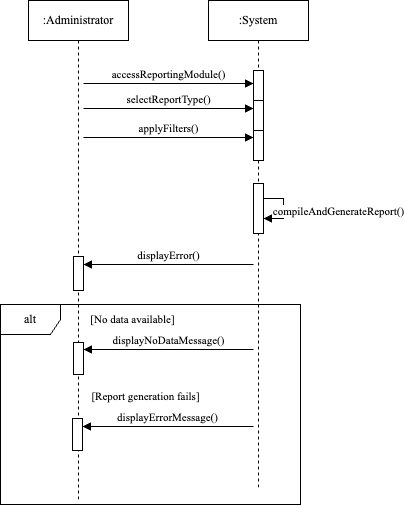

The diagram above was exported from draw.io. Its source (the exported page's mxGraphModel, read from the mxfile embedded in the PNG):
<mxGraphModel dx="946" dy="644" grid="1" gridSize="10" guides="1" tooltips="1" connect="1" arrows="1" fold="1" page="1" pageScale="1" pageWidth="850" pageHeight="1100" math="0" shadow="0">
  <root>
    <mxCell id="0" />
    <mxCell id="1" parent="0" />
    <mxCell id="aM9ryv3xv72pqoxQDRHE-1" value="&lt;font face=&quot;Times New Roman&quot;&gt;:Administrator&lt;/font&gt;" style="shape=umlLifeline;perimeter=lifelinePerimeter;whiteSpace=wrap;html=1;container=0;dropTarget=0;collapsible=0;recursiveResize=0;outlineConnect=0;portConstraint=eastwest;newEdgeStyle={&quot;edgeStyle&quot;:&quot;elbowEdgeStyle&quot;,&quot;elbow&quot;:&quot;vertical&quot;,&quot;curved&quot;:0,&quot;rounded&quot;:0};" parent="1" vertex="1">
      <mxGeometry x="40" y="40" width="100" height="500" as="geometry" />
    </mxCell>
    <mxCell id="JTfsQwN5vOJEbEijo57p-1" value="&lt;font face=&quot;Times New Roman&quot;&gt;accessReportingModule()&lt;/font&gt;" style="html=1;verticalAlign=bottom;endArrow=block;curved=0;rounded=0;" parent="aM9ryv3xv72pqoxQDRHE-1" edge="1">
      <mxGeometry width="80" relative="1" as="geometry">
        <mxPoint x="55" y="83" as="sourcePoint" />
        <mxPoint x="225" y="83" as="targetPoint" />
        <Array as="points">
          <mxPoint x="80" y="83" />
          <mxPoint x="90" y="83" />
          <mxPoint x="160" y="83" />
        </Array>
        <mxPoint as="offset" />
      </mxGeometry>
    </mxCell>
    <mxCell id="JTfsQwN5vOJEbEijo57p-7" value="" style="html=1;points=[[0,0,0,0,5],[0,1,0,0,-5],[1,0,0,0,5],[1,1,0,0,-5]];perimeter=orthogonalPerimeter;outlineConnect=0;targetShapes=umlLifeline;portConstraint=eastwest;newEdgeStyle={&quot;curved&quot;:0,&quot;rounded&quot;:0};" parent="aM9ryv3xv72pqoxQDRHE-1" vertex="1">
      <mxGeometry x="45" y="256" width="10" height="34" as="geometry" />
    </mxCell>
    <mxCell id="JTfsQwN5vOJEbEijo57p-12" value="" style="html=1;points=[[0,0,0,0,5],[0,1,0,0,-5],[1,0,0,0,5],[1,1,0,0,-5]];perimeter=orthogonalPerimeter;outlineConnect=0;targetShapes=umlLifeline;portConstraint=eastwest;newEdgeStyle={&quot;curved&quot;:0,&quot;rounded&quot;:0};" parent="aM9ryv3xv72pqoxQDRHE-1" vertex="1">
      <mxGeometry x="45" y="342" width="10" height="32" as="geometry" />
    </mxCell>
    <mxCell id="aM9ryv3xv72pqoxQDRHE-5" value="&lt;font face=&quot;Times New Roman&quot;&gt;:System&lt;/font&gt;" style="shape=umlLifeline;perimeter=lifelinePerimeter;whiteSpace=wrap;html=1;container=0;dropTarget=0;collapsible=0;recursiveResize=0;outlineConnect=0;portConstraint=eastwest;newEdgeStyle={&quot;edgeStyle&quot;:&quot;elbowEdgeStyle&quot;,&quot;elbow&quot;:&quot;vertical&quot;,&quot;curved&quot;:0,&quot;rounded&quot;:0};" parent="1" vertex="1">
      <mxGeometry x="220" y="40" width="100" height="490" as="geometry" />
    </mxCell>
    <mxCell id="aM9ryv3xv72pqoxQDRHE-6" value="" style="html=1;points=[];perimeter=orthogonalPerimeter;outlineConnect=0;targetShapes=umlLifeline;portConstraint=eastwest;newEdgeStyle={&quot;edgeStyle&quot;:&quot;elbowEdgeStyle&quot;,&quot;elbow&quot;:&quot;vertical&quot;,&quot;curved&quot;:0,&quot;rounded&quot;:0};" parent="aM9ryv3xv72pqoxQDRHE-5" vertex="1">
      <mxGeometry x="45" y="70" width="10" height="30" as="geometry" />
    </mxCell>
    <mxCell id="JTfsQwN5vOJEbEijo57p-4" value="" style="html=1;points=[[0,0,0,0,5],[0,1,0,0,-5],[1,0,0,0,5],[1,1,0,0,-5]];perimeter=orthogonalPerimeter;outlineConnect=0;targetShapes=umlLifeline;portConstraint=eastwest;newEdgeStyle={&quot;curved&quot;:0,&quot;rounded&quot;:0};" parent="aM9ryv3xv72pqoxQDRHE-5" vertex="1">
      <mxGeometry x="45" y="183" width="10" height="50" as="geometry" />
    </mxCell>
    <mxCell id="JTfsQwN5vOJEbEijo57p-5" value="&lt;font face=&quot;Times New Roman&quot;&gt;compileAndGenerateReport()&lt;/font&gt;" style="html=1;verticalAlign=bottom;endArrow=block;curved=0;rounded=0;" parent="aM9ryv3xv72pqoxQDRHE-5" source="JTfsQwN5vOJEbEijo57p-4" target="JTfsQwN5vOJEbEijo57p-4" edge="1">
      <mxGeometry x="0.3333" y="55" width="80" relative="1" as="geometry">
        <mxPoint x="170" y="180" as="sourcePoint" />
        <mxPoint x="250" y="180" as="targetPoint" />
        <mxPoint x="55" y="-53" as="offset" />
      </mxGeometry>
    </mxCell>
    <mxCell id="AN6HXiH1khife3I8iUSx-1" value="" style="html=1;points=[];perimeter=orthogonalPerimeter;outlineConnect=0;targetShapes=umlLifeline;portConstraint=eastwest;newEdgeStyle={&quot;edgeStyle&quot;:&quot;elbowEdgeStyle&quot;,&quot;elbow&quot;:&quot;vertical&quot;,&quot;curved&quot;:0,&quot;rounded&quot;:0};" vertex="1" parent="aM9ryv3xv72pqoxQDRHE-5">
      <mxGeometry x="45" y="100" width="10" height="30" as="geometry" />
    </mxCell>
    <mxCell id="AN6HXiH1khife3I8iUSx-2" value="" style="html=1;points=[];perimeter=orthogonalPerimeter;outlineConnect=0;targetShapes=umlLifeline;portConstraint=eastwest;newEdgeStyle={&quot;edgeStyle&quot;:&quot;elbowEdgeStyle&quot;,&quot;elbow&quot;:&quot;vertical&quot;,&quot;curved&quot;:0,&quot;rounded&quot;:0};" vertex="1" parent="aM9ryv3xv72pqoxQDRHE-5">
      <mxGeometry x="45" y="130" width="10" height="30" as="geometry" />
    </mxCell>
    <mxCell id="JTfsQwN5vOJEbEijo57p-2" value="&lt;font face=&quot;Times New Roman&quot;&gt;selectReportType()&lt;/font&gt;" style="html=1;verticalAlign=bottom;endArrow=block;curved=0;rounded=0;" parent="1" edge="1">
      <mxGeometry width="80" relative="1" as="geometry">
        <mxPoint x="95" y="148" as="sourcePoint" />
        <mxPoint x="265" y="148" as="targetPoint" />
      </mxGeometry>
    </mxCell>
    <mxCell id="JTfsQwN5vOJEbEijo57p-3" value="&lt;font face=&quot;Times New Roman&quot;&gt;applyFilters()&lt;/font&gt;" style="html=1;verticalAlign=bottom;endArrow=block;curved=0;rounded=0;" parent="1" edge="1">
      <mxGeometry width="80" relative="1" as="geometry">
        <mxPoint x="95" y="177" as="sourcePoint" />
        <mxPoint x="265" y="177" as="targetPoint" />
      </mxGeometry>
    </mxCell>
    <mxCell id="JTfsQwN5vOJEbEijo57p-9" value="&lt;font face=&quot;Times New Roman&quot;&gt;alt&lt;/font&gt;" style="shape=umlFrame;whiteSpace=wrap;html=1;pointerEvents=0;" parent="1" vertex="1">
      <mxGeometry x="12" y="344" width="300" height="200" as="geometry" />
    </mxCell>
    <mxCell id="JTfsQwN5vOJEbEijo57p-10" value="&lt;font style=&quot;font-size: 11px;&quot; face=&quot;Times New Roman&quot;&gt;[No data available]&lt;/font&gt;" style="text;html=1;align=center;verticalAlign=middle;resizable=0;points=[];autosize=1;strokeColor=none;fillColor=none;" parent="1" vertex="1">
      <mxGeometry x="89" y="344" width="110" height="30" as="geometry" />
    </mxCell>
    <mxCell id="JTfsQwN5vOJEbEijo57p-15" value="" style="html=1;points=[[0,0,0,0,5],[0,1,0,0,-5],[1,0,0,0,5],[1,1,0,0,-5]];perimeter=orthogonalPerimeter;outlineConnect=0;targetShapes=umlLifeline;portConstraint=eastwest;newEdgeStyle={&quot;curved&quot;:0,&quot;rounded&quot;:0};" parent="1" vertex="1">
      <mxGeometry x="84" y="458" width="10" height="32" as="geometry" />
    </mxCell>
    <mxCell id="JTfsQwN5vOJEbEijo57p-16" value="[Report generation fails]" style="text;html=1;align=center;verticalAlign=middle;resizable=0;points=[];autosize=1;strokeColor=none;fillColor=none;fontFamily=Times New Roman;fontSize=11;" parent="1" vertex="1">
      <mxGeometry x="92" y="421" width="130" height="30" as="geometry" />
    </mxCell>
    <mxCell id="OQGhWc25dBHZPvtImw7c-1" value="&lt;span style=&quot;font-family: &amp;quot;Times New Roman&amp;quot;;&quot;&gt;displayError()&lt;/span&gt;" style="html=1;verticalAlign=bottom;endArrow=block;curved=0;rounded=0;" parent="1" edge="1">
      <mxGeometry width="80" relative="1" as="geometry">
        <mxPoint x="265" y="304" as="sourcePoint" />
        <mxPoint x="95" y="304" as="targetPoint" />
      </mxGeometry>
    </mxCell>
    <mxCell id="OQGhWc25dBHZPvtImw7c-2" value="&lt;span style=&quot;font-family: &amp;quot;Times New Roman&amp;quot;;&quot;&gt;displayNoDataMessage()&lt;/span&gt;" style="html=1;verticalAlign=bottom;endArrow=block;curved=0;rounded=0;" parent="1" edge="1">
      <mxGeometry width="80" relative="1" as="geometry">
        <mxPoint x="265" y="389" as="sourcePoint" />
        <mxPoint x="95" y="389" as="targetPoint" />
      </mxGeometry>
    </mxCell>
    <mxCell id="OQGhWc25dBHZPvtImw7c-3" value="&lt;span style=&quot;font-family: &amp;quot;Times New Roman&amp;quot;;&quot;&gt;displayErrorMessage()&lt;/span&gt;" style="html=1;verticalAlign=bottom;endArrow=block;curved=0;rounded=0;" parent="1" edge="1">
      <mxGeometry width="80" relative="1" as="geometry">
        <mxPoint x="265" y="466" as="sourcePoint" />
        <mxPoint x="94" y="466" as="targetPoint" />
      </mxGeometry>
    </mxCell>
  </root>
</mxGraphModel>